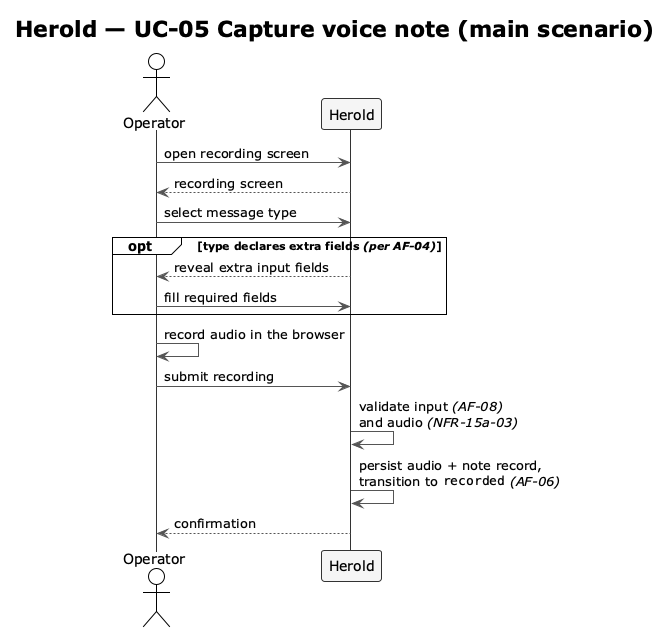

The diagram above was rendered by PlantUML. Its source (embedded in the PNG):
@startuml f2-uc05-capture-note
!theme plain
skinparam shadowing false
skinparam ArrowColor #555555
skinparam SequenceLifeLineBorderColor #333333
skinparam SequenceParticipantBorderColor #333333
skinparam SequenceParticipantBackgroundColor #F5F5F5
skinparam SequenceReferenceBackgroundColor #F0E8FF
skinparam SequenceGroupBodyBackgroundColor transparent

title Herold — UC-05 Capture voice note (main scenario)

actor    "Operator" as OP
participant "Herold"  as SYS

OP  ->  SYS : open recording screen
SYS --> OP  : recording screen

OP  ->  SYS : select message type
opt type declares extra fields //(per AF-04)//
  SYS --> OP  : reveal extra input fields
  OP  ->  SYS : fill required fields
end

OP  ->  OP  : record audio in the browser
OP  ->  SYS : submit recording
SYS ->  SYS : validate input //(AF-08)//\nand audio //(NFR-15a-03)//
SYS ->  SYS : persist audio + note record,\ntransition to ""recorded"" //(AF-06)//
SYS --> OP  : confirmation

@enduml